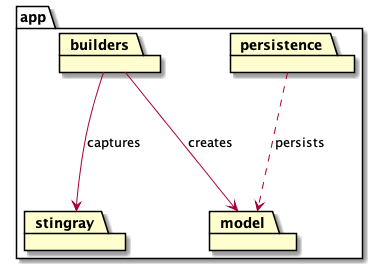

The diagram above was rendered by PlantUML. Its source (embedded in the PNG):
@startuml
package app {
    package model
    package persistence
    package builders
    package stingray

    persistence ..> model : "persists"
    builders --> model : "creates"
    builders --> stingray : "captures"
}
@enduml